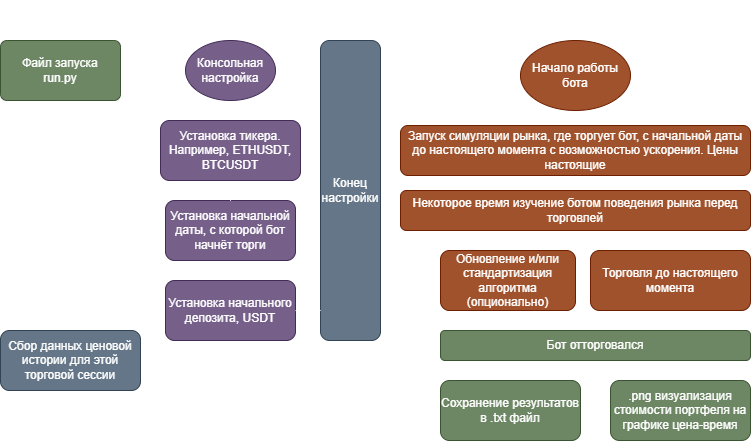

The diagram above was exported from draw.io. Its source (the exported page's mxGraphModel, read from the mxfile embedded in the PNG):
<mxGraphModel dx="676" dy="465" grid="1" gridSize="10" guides="1" tooltips="1" connect="1" arrows="1" fold="1" page="1" pageScale="1" pageWidth="827" pageHeight="1169" math="0" shadow="0">
  <root>
    <mxCell id="WIyWlLk6GJQsqaUBKTNV-0" />
    <mxCell id="WIyWlLk6GJQsqaUBKTNV-1" parent="WIyWlLk6GJQsqaUBKTNV-0" />
    <mxCell id="r34-AQYQnjeJ5e2I9672-11" value="" style="edgeStyle=orthogonalEdgeStyle;rounded=0;orthogonalLoop=1;jettySize=auto;html=1;" edge="1" parent="WIyWlLk6GJQsqaUBKTNV-1" source="r34-AQYQnjeJ5e2I9672-1" target="r34-AQYQnjeJ5e2I9672-10">
      <mxGeometry relative="1" as="geometry" />
    </mxCell>
    <mxCell id="r34-AQYQnjeJ5e2I9672-1" value="Файл запуска&lt;div&gt;run&lt;span style=&quot;background-color: transparent; color: light-dark(rgb(0, 0, 0), rgb(255, 255, 255));&quot;&gt;.py&lt;/span&gt;&lt;/div&gt;" style="rounded=1;whiteSpace=wrap;html=1;arcSize=11;fillColor=#6d8764;fontColor=#ffffff;strokeColor=#3A5431;" vertex="1" parent="WIyWlLk6GJQsqaUBKTNV-1">
      <mxGeometry x="40" y="40" width="120" height="60" as="geometry" />
    </mxCell>
    <mxCell id="r34-AQYQnjeJ5e2I9672-7" value="Структура криптовалютного торгового бота на Python. Не для реального заработка." style="text;html=1;align=center;verticalAlign=middle;whiteSpace=wrap;rounded=0;" vertex="1" parent="WIyWlLk6GJQsqaUBKTNV-1">
      <mxGeometry x="40" width="750" height="30" as="geometry" />
    </mxCell>
    <mxCell id="r34-AQYQnjeJ5e2I9672-20" style="edgeStyle=orthogonalEdgeStyle;rounded=0;orthogonalLoop=1;jettySize=auto;html=1;entryX=0.5;entryY=0;entryDx=0;entryDy=0;" edge="1" parent="WIyWlLk6GJQsqaUBKTNV-1" source="r34-AQYQnjeJ5e2I9672-10" target="r34-AQYQnjeJ5e2I9672-19">
      <mxGeometry relative="1" as="geometry" />
    </mxCell>
    <mxCell id="r34-AQYQnjeJ5e2I9672-10" value="Консольная настройка" style="ellipse;whiteSpace=wrap;html=1;fillColor=#76608a;fontColor=#ffffff;strokeColor=#432D57;" vertex="1" parent="WIyWlLk6GJQsqaUBKTNV-1">
      <mxGeometry x="225" y="40" width="90" height="60" as="geometry" />
    </mxCell>
    <mxCell id="r34-AQYQnjeJ5e2I9672-29" style="edgeStyle=orthogonalEdgeStyle;rounded=0;orthogonalLoop=1;jettySize=auto;html=1;entryX=0.5;entryY=0;entryDx=0;entryDy=0;" edge="1" parent="WIyWlLk6GJQsqaUBKTNV-1" source="r34-AQYQnjeJ5e2I9672-12" target="r34-AQYQnjeJ5e2I9672-14">
      <mxGeometry relative="1" as="geometry" />
    </mxCell>
    <mxCell id="r34-AQYQnjeJ5e2I9672-30" style="edgeStyle=orthogonalEdgeStyle;rounded=0;orthogonalLoop=1;jettySize=auto;html=1;entryX=0.5;entryY=0;entryDx=0;entryDy=0;" edge="1" parent="WIyWlLk6GJQsqaUBKTNV-1" source="r34-AQYQnjeJ5e2I9672-12" target="r34-AQYQnjeJ5e2I9672-24">
      <mxGeometry relative="1" as="geometry" />
    </mxCell>
    <mxCell id="r34-AQYQnjeJ5e2I9672-12" value="Установка начальной даты, с которой бот начнёт торги" style="rounded=1;whiteSpace=wrap;html=1;fillColor=#76608a;fontColor=#ffffff;strokeColor=#432D57;" vertex="1" parent="WIyWlLk6GJQsqaUBKTNV-1">
      <mxGeometry x="205" y="200" width="130" height="60" as="geometry" />
    </mxCell>
    <mxCell id="r34-AQYQnjeJ5e2I9672-14" value="Установка начального депозита, USDT" style="rounded=1;whiteSpace=wrap;html=1;fillColor=#76608a;strokeColor=#432D57;fontColor=#ffffff;" vertex="1" parent="WIyWlLk6GJQsqaUBKTNV-1">
      <mxGeometry x="205" y="280" width="130" height="60" as="geometry" />
    </mxCell>
    <mxCell id="r34-AQYQnjeJ5e2I9672-28" style="edgeStyle=orthogonalEdgeStyle;rounded=0;orthogonalLoop=1;jettySize=auto;html=1;entryX=0.5;entryY=0;entryDx=0;entryDy=0;" edge="1" parent="WIyWlLk6GJQsqaUBKTNV-1" source="r34-AQYQnjeJ5e2I9672-19" target="r34-AQYQnjeJ5e2I9672-12">
      <mxGeometry relative="1" as="geometry" />
    </mxCell>
    <mxCell id="r34-AQYQnjeJ5e2I9672-31" style="edgeStyle=orthogonalEdgeStyle;rounded=0;orthogonalLoop=1;jettySize=auto;html=1;entryX=0.25;entryY=0;entryDx=0;entryDy=0;" edge="1" parent="WIyWlLk6GJQsqaUBKTNV-1" source="r34-AQYQnjeJ5e2I9672-19" target="r34-AQYQnjeJ5e2I9672-24">
      <mxGeometry relative="1" as="geometry" />
    </mxCell>
    <mxCell id="r34-AQYQnjeJ5e2I9672-19" value="Установка тикера. Например, ETHUSDT, BTCUSDT" style="rounded=1;whiteSpace=wrap;html=1;fillColor=#76608a;fontColor=#ffffff;strokeColor=#432D57;" vertex="1" parent="WIyWlLk6GJQsqaUBKTNV-1">
      <mxGeometry x="200" y="120" width="140" height="60" as="geometry" />
    </mxCell>
    <mxCell id="r34-AQYQnjeJ5e2I9672-42" style="edgeStyle=orthogonalEdgeStyle;rounded=0;orthogonalLoop=1;jettySize=auto;html=1;" edge="1" parent="WIyWlLk6GJQsqaUBKTNV-1" source="r34-AQYQnjeJ5e2I9672-24" target="r34-AQYQnjeJ5e2I9672-41">
      <mxGeometry relative="1" as="geometry">
        <Array as="points">
          <mxPoint x="460" y="360" />
        </Array>
      </mxGeometry>
    </mxCell>
    <mxCell id="r34-AQYQnjeJ5e2I9672-24" value="Сбор данных ценовой истории для этой торговой сессии" style="rounded=1;whiteSpace=wrap;html=1;fillColor=#647687;fontColor=#ffffff;strokeColor=#314354;" vertex="1" parent="WIyWlLk6GJQsqaUBKTNV-1">
      <mxGeometry x="40" y="330" width="140" height="60" as="geometry" />
    </mxCell>
    <mxCell id="r34-AQYQnjeJ5e2I9672-37" style="edgeStyle=orthogonalEdgeStyle;rounded=0;orthogonalLoop=1;jettySize=auto;html=1;entryX=0;entryY=0.5;entryDx=0;entryDy=0;exitX=0.991;exitY=0.116;exitDx=0;exitDy=0;exitPerimeter=0;" edge="1" parent="WIyWlLk6GJQsqaUBKTNV-1" source="r34-AQYQnjeJ5e2I9672-32" target="r34-AQYQnjeJ5e2I9672-36">
      <mxGeometry relative="1" as="geometry" />
    </mxCell>
    <mxCell id="r34-AQYQnjeJ5e2I9672-32" value="&lt;div&gt;Конец настройки&lt;/div&gt;" style="rounded=1;whiteSpace=wrap;html=1;fillColor=#647687;fontColor=#ffffff;strokeColor=#314354;align=center;" vertex="1" parent="WIyWlLk6GJQsqaUBKTNV-1">
      <mxGeometry x="360" y="40" width="60" height="300" as="geometry" />
    </mxCell>
    <mxCell id="r34-AQYQnjeJ5e2I9672-35" style="edgeStyle=orthogonalEdgeStyle;rounded=0;orthogonalLoop=1;jettySize=auto;html=1;entryX=0.016;entryY=0.9;entryDx=0;entryDy=0;entryPerimeter=0;" edge="1" parent="WIyWlLk6GJQsqaUBKTNV-1" source="r34-AQYQnjeJ5e2I9672-14" target="r34-AQYQnjeJ5e2I9672-32">
      <mxGeometry relative="1" as="geometry" />
    </mxCell>
    <mxCell id="r34-AQYQnjeJ5e2I9672-40" style="edgeStyle=orthogonalEdgeStyle;rounded=0;orthogonalLoop=1;jettySize=auto;html=1;" edge="1" parent="WIyWlLk6GJQsqaUBKTNV-1" source="r34-AQYQnjeJ5e2I9672-36" target="r34-AQYQnjeJ5e2I9672-38">
      <mxGeometry relative="1" as="geometry" />
    </mxCell>
    <mxCell id="r34-AQYQnjeJ5e2I9672-36" value="Начало работы бота" style="ellipse;whiteSpace=wrap;html=1;fillColor=#a0522d;fontColor=#ffffff;strokeColor=#6D1F00;" vertex="1" parent="WIyWlLk6GJQsqaUBKTNV-1">
      <mxGeometry x="560" y="40" width="110" height="70" as="geometry" />
    </mxCell>
    <mxCell id="r34-AQYQnjeJ5e2I9672-44" value="" style="edgeStyle=orthogonalEdgeStyle;rounded=0;orthogonalLoop=1;jettySize=auto;html=1;" edge="1" parent="WIyWlLk6GJQsqaUBKTNV-1" source="r34-AQYQnjeJ5e2I9672-38" target="r34-AQYQnjeJ5e2I9672-41">
      <mxGeometry relative="1" as="geometry" />
    </mxCell>
    <mxCell id="r34-AQYQnjeJ5e2I9672-38" value="Запуск симуляции рынка, где торгует бот, с начальной даты до настоящего момента с возможностью ускорения. Цены настоящие" style="rounded=1;whiteSpace=wrap;html=1;fillColor=#a0522d;fontColor=#ffffff;strokeColor=#6D1F00;" vertex="1" parent="WIyWlLk6GJQsqaUBKTNV-1">
      <mxGeometry x="440" y="125" width="350" height="50" as="geometry" />
    </mxCell>
    <mxCell id="r34-AQYQnjeJ5e2I9672-46" style="edgeStyle=orthogonalEdgeStyle;rounded=0;orthogonalLoop=1;jettySize=auto;html=1;entryX=0.5;entryY=0;entryDx=0;entryDy=0;exitX=0.298;exitY=0.997;exitDx=0;exitDy=0;exitPerimeter=0;" edge="1" parent="WIyWlLk6GJQsqaUBKTNV-1" source="r34-AQYQnjeJ5e2I9672-41" target="r34-AQYQnjeJ5e2I9672-45">
      <mxGeometry relative="1" as="geometry" />
    </mxCell>
    <mxCell id="r34-AQYQnjeJ5e2I9672-48" style="edgeStyle=orthogonalEdgeStyle;rounded=0;orthogonalLoop=1;jettySize=auto;html=1;entryX=0.5;entryY=0;entryDx=0;entryDy=0;exitX=0.709;exitY=0.997;exitDx=0;exitDy=0;exitPerimeter=0;" edge="1" parent="WIyWlLk6GJQsqaUBKTNV-1" source="r34-AQYQnjeJ5e2I9672-41" target="r34-AQYQnjeJ5e2I9672-47">
      <mxGeometry relative="1" as="geometry" />
    </mxCell>
    <mxCell id="r34-AQYQnjeJ5e2I9672-41" value="Некоторое время изучение ботом поведения рынка перед торговлей" style="rounded=1;whiteSpace=wrap;html=1;fillColor=#a0522d;fontColor=#ffffff;strokeColor=#6D1F00;" vertex="1" parent="WIyWlLk6GJQsqaUBKTNV-1">
      <mxGeometry x="440" y="190" width="350" height="40" as="geometry" />
    </mxCell>
    <mxCell id="r34-AQYQnjeJ5e2I9672-45" value="Обновление и/или стандартизация алгоритма (опционально)" style="rounded=1;whiteSpace=wrap;html=1;fillColor=#a0522d;fontColor=#ffffff;strokeColor=#6D1F00;" vertex="1" parent="WIyWlLk6GJQsqaUBKTNV-1">
      <mxGeometry x="480" y="250" width="135" height="60" as="geometry" />
    </mxCell>
    <mxCell id="r34-AQYQnjeJ5e2I9672-56" value="" style="edgeStyle=orthogonalEdgeStyle;rounded=0;orthogonalLoop=1;jettySize=auto;html=1;" edge="1" parent="WIyWlLk6GJQsqaUBKTNV-1" source="r34-AQYQnjeJ5e2I9672-47" target="r34-AQYQnjeJ5e2I9672-55">
      <mxGeometry relative="1" as="geometry">
        <Array as="points">
          <mxPoint x="710" y="320" />
          <mxPoint x="710" y="320" />
        </Array>
      </mxGeometry>
    </mxCell>
    <mxCell id="r34-AQYQnjeJ5e2I9672-47" value="Торговля до настоящего момента" style="rounded=1;whiteSpace=wrap;html=1;fillColor=#a0522d;strokeColor=#6D1F00;fontColor=#ffffff;" vertex="1" parent="WIyWlLk6GJQsqaUBKTNV-1">
      <mxGeometry x="630" y="250" width="160" height="60" as="geometry" />
    </mxCell>
    <mxCell id="r34-AQYQnjeJ5e2I9672-50" value="Сохранение результатов в .txt файл" style="rounded=1;whiteSpace=wrap;html=1;fillColor=#6d8764;fontColor=#ffffff;strokeColor=#3A5431;" vertex="1" parent="WIyWlLk6GJQsqaUBKTNV-1">
      <mxGeometry x="480" y="380" width="140" height="60" as="geometry" />
    </mxCell>
    <mxCell id="r34-AQYQnjeJ5e2I9672-51" value=".png визуализация стоимости портфеля на графике цена-время" style="rounded=1;whiteSpace=wrap;html=1;fillColor=#6d8764;fontColor=#ffffff;strokeColor=#3A5431;" vertex="1" parent="WIyWlLk6GJQsqaUBKTNV-1">
      <mxGeometry x="650" y="380" width="140" height="60" as="geometry" />
    </mxCell>
    <mxCell id="r34-AQYQnjeJ5e2I9672-58" style="edgeStyle=orthogonalEdgeStyle;rounded=0;orthogonalLoop=1;jettySize=auto;html=1;entryX=0.5;entryY=0;entryDx=0;entryDy=0;" edge="1" parent="WIyWlLk6GJQsqaUBKTNV-1" target="r34-AQYQnjeJ5e2I9672-50">
      <mxGeometry relative="1" as="geometry">
        <mxPoint x="550" y="360" as="sourcePoint" />
      </mxGeometry>
    </mxCell>
    <mxCell id="r34-AQYQnjeJ5e2I9672-59" style="edgeStyle=orthogonalEdgeStyle;rounded=0;orthogonalLoop=1;jettySize=auto;html=1;entryX=0.5;entryY=0;entryDx=0;entryDy=0;exitX=0.778;exitY=0.967;exitDx=0;exitDy=0;exitPerimeter=0;" edge="1" parent="WIyWlLk6GJQsqaUBKTNV-1" source="r34-AQYQnjeJ5e2I9672-55" target="r34-AQYQnjeJ5e2I9672-51">
      <mxGeometry relative="1" as="geometry" />
    </mxCell>
    <mxCell id="r34-AQYQnjeJ5e2I9672-55" value="Бот отторговался" style="rounded=1;whiteSpace=wrap;html=1;fillColor=#6d8764;fontColor=#ffffff;strokeColor=#3A5431;" vertex="1" parent="WIyWlLk6GJQsqaUBKTNV-1">
      <mxGeometry x="480" y="330" width="310" height="30" as="geometry" />
    </mxCell>
  </root>
</mxGraphModel>